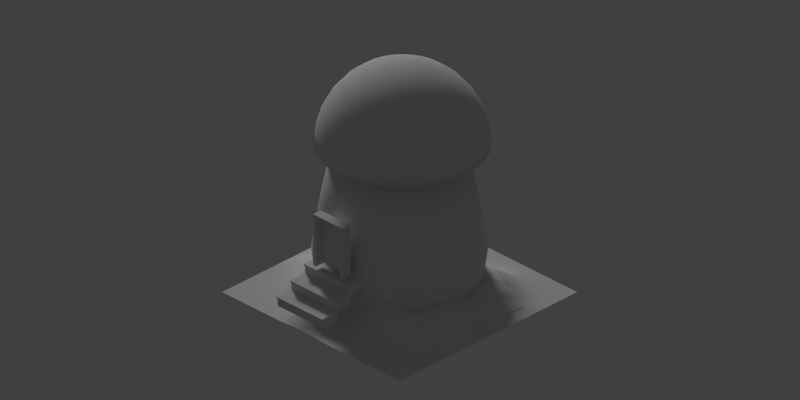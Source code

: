 # Source: granary.blend  (saved by Blender 2.79.0; exported with 4.5.12 LTS)
import bpy
from mathutils import Matrix  # noqa: F401  (used for matrix-valued properties, if any)

bpy.ops.wm.read_factory_settings(use_empty=True)
scene = bpy.context.scene
scene.name = 'Scene'

# ---- collections
col_collection_1 = bpy.data.collections.new('Collection 1'); scene.collection.children.link(col_collection_1)
col_collection_2 = bpy.data.collections.new('Collection 2'); scene.collection.children.link(col_collection_2)
col_collection_3 = bpy.data.collections.new('Collection 3'); scene.collection.children.link(col_collection_3)
col_collection_4 = bpy.data.collections.new('Collection 4'); scene.collection.children.link(col_collection_4)

# ---- materials (node trees are filled in below, after node groups)
mat_door_inside = bpy.data.materials.new('Door_inside')
mat_door_inside.alpha_threshold = 0.0
mat_door_inside.use_transparent_shadow = False
mat_door_inside.roughness = 0.5
mat_door_outside = bpy.data.materials.new('Door_outside')
mat_door_outside.alpha_threshold = 0.0
mat_door_outside.use_transparent_shadow = False
mat_door_outside.roughness = 0.5
mat_door_glass = bpy.data.materials.new('Door_glass')
mat_door_glass.alpha_threshold = 0.0
mat_door_glass.use_transparent_shadow = False
mat_door_glass.roughness = 0.5
mat_door_metal = bpy.data.materials.new('Door_metal')
mat_door_metal.alpha_threshold = 0.0
mat_door_metal.use_transparent_shadow = False
mat_door_metal.roughness = 0.5

# ---- node groups
ng_auto_smooth = bpy.data.node_groups.new('Auto Smooth', 'GeometryNodeTree')
_s = ng_auto_smooth.interface.new_socket(name='Geometry', in_out='OUTPUT', socket_type='NodeSocketGeometry')
_s = ng_auto_smooth.interface.new_socket(name='Geometry', in_out='INPUT', socket_type='NodeSocketGeometry')
_s = ng_auto_smooth.interface.new_socket(name='Angle', in_out='INPUT', socket_type='NodeSocketFloat')
_s.subtype = 'ANGLE'
_s.min_value = 0.0
_s.max_value = 3.142
ng_auto_smooth.is_modifier = True
_N = ng_auto_smooth.nodes; _L = ng_auto_smooth.links
n0 = _N.new('NodeGroupOutput'); n0.name = 'Group Output'; n0.location = (480, -100)
n1 = _N.new('NodeGroupInput'); n1.name = 'Group Input'; n1.location = (-420, -300)
n2 = _N.new('NodeGroupInput'); n2.name = 'Group Input.001'; n2.location = (-60, -100)
n3 = _N.new('GeometryNodeSetShadeSmooth'); n3.name = 'Set Shade Smooth'; n3.location = (120, -100)
n3.domain = 'EDGE'
n4 = _N.new('GeometryNodeSetShadeSmooth'); n4.name = 'Set Shade Smooth.001'; n4.location = (300, -100)
n5 = _N.new('GeometryNodeInputMeshEdgeAngle'); n5.name = 'Edge Angle'; n5.location = (-420, -220)
n6 = _N.new('GeometryNodeInputEdgeSmooth'); n6.name = 'Is Edge Smooth'; n6.location = (-60, -160)
n7 = _N.new('GeometryNodeInputShadeSmooth'); n7.name = 'Is Face Smooth'; n7.location = (-240, -340)
n8 = _N.new('FunctionNodeBooleanMath'); n8.name = 'Boolean Math'; n8.location = (-60, -220)
n9 = _N.new('FunctionNodeCompare'); n9.name = 'Compare'; n9.location = (-240, -180)
n9.operation = 'LESS_EQUAL'
_L.new(n5.outputs[0], n9.inputs[0])
_L.new(n4.outputs[0], n0.inputs[0])
_L.new(n1.outputs[1], n9.inputs[1])
_L.new(n9.outputs[0], n8.inputs[0])
_L.new(n7.outputs[0], n8.inputs[1])
_L.new(n2.outputs[0], n3.inputs[0])
_L.new(n6.outputs[0], n3.inputs[1])
_L.new(n3.outputs[0], n4.inputs[0])
_L.new(n8.outputs[0], n3.inputs[2])
n0.is_active_output = True

# ---- material node trees

# ---- world
world_world = bpy.data.worlds.new('World'); scene.world = world_world
world_world.color = (0.05088, 0.05088, 0.05088)
world_world.use_sun_shadow = False
world_world.sun_shadow_jitter_overblur = 0.0
world_world.cycles.sampling_method = 'MANUAL'

# ---- cameras
cam_camera = bpy.data.cameras.new('Camera')
cam_camera.type = 'ORTHO'
cam_camera.clip_end = 100.0
cam_camera.lens = 35.0
cam_camera.sensor_width = 32.0
cam_camera.sensor_height = 18.0
cam_camera.ortho_scale = 19.01
cam_camera.dof.focus_distance = 0.0
cam_camera.dof.aperture_fstop = 128.0

# ---- lights
light_spot = bpy.data.lights.new('Spot', 'SUN')
light_spot.transmission_factor = 0.0
light_spot.angle = 0.1993
light_spot.energy = 1.0
light_spot.shadow_buffer_clip_start = 0.5
light_spot.shadow_soft_size = 0.1
light_spot.shadow_cascade_max_distance = 1000.0

# ---- meshes
me_stairs = bpy.data.meshes.new('Stairs')
me_stairs.from_pydata([(0.0, 0.0, 0.0), (0.0, 0.0, 0.14), (0.5, 0.0, 0.14), (0.5, 0.0, 0.0), (0.0, 0.03, 0.0), (0.0, 0.03, 0.14), (0.5, 0.03, 0.14), (0.5, 0.03, 0.0), (0.5, 0.3, 0.14), (0.5, 0.3, 0.0), (0.0, -0.03, 0.14), (0.0, 0.3, 0.14), (0.5, -0.03, 0.14), (0.0, -0.03, 0.17), (0.5, -0.03, 0.17), (0.0, 0.3, 0.17), (0.0, 0.3, 0.31), (0.5, 0.3, 0.31), (0.5, 0.3, 0.17), (0.0, 0.33, 0.17), (0.0, 0.33, 0.31), (0.5, 0.33, 0.31), (0.5, 0.33, 0.17), (0.5, 0.6, 0.17), (0.0, 0.27, 0.31), (0.0, 0.6, 0.31), (0.5, 0.6, 0.31), (0.5, 0.27, 0.31), (0.0, 0.27, 0.34), (0.0, 0.6, 0.34), (0.5, 0.6, 0.34), (0.5, 0.27, 0.34), (0.0, 0.6, 0.48), (0.5, 0.6, 0.48), (0.0, 0.63, 0.34), (0.0, 0.63, 0.48), (0.5, 0.63, 0.48), (0.5, 0.63, 0.34), (0.5, 0.9, 0.48), (0.5, 0.9, 0.34), (0.0, 0.57, 0.48), (0.0, 0.9, 0.48), (0.5, 0.57, 0.48), (0.0, 0.57, 0.51), (0.0, 0.9, 0.51), (0.5, 0.9, 0.51), (0.5, 0.57, 0.51)], [], [(0, 3, 2, 1), (4, 5, 6, 7), (0, 4, 7, 3), (1, 2, 6, 5), (0, 1, 5, 4), (3, 7, 6, 2), (7, 6, 8, 9), (10, 11, 8, 12), (13, 14, 18, 15), (10, 12, 14, 13), (11, 15, 18, 8), (12, 8, 18, 14), (15, 18, 17, 16), (19, 20, 21, 22), (15, 19, 22, 18), (16, 17, 21, 20), (15, 16, 20, 19), (18, 22, 21, 17), (22, 21, 26, 23), (24, 25, 26, 27), (28, 31, 30, 29), (24, 27, 31, 28), (25, 29, 30, 26), (27, 26, 30, 31), (29, 30, 33, 32), (34, 35, 36, 37), (29, 34, 37, 30), (32, 33, 36, 35), (29, 32, 35, 34), (30, 37, 36, 33), (37, 39, 38, 36), (40, 41, 38, 42), (43, 46, 45, 44), (40, 42, 46, 43), (41, 44, 45, 38), (42, 38, 45, 46)])
me_stairs.use_remesh_preserve_volume = False
me_stairs.use_remesh_preserve_attributes = False
me_stairs.use_mirror_vertex_groups = False
me_stairs.update()
me_cylinder_001 = bpy.data.meshes.new('Cylinder.001')
me_cylinder_001.from_pydata([(0.0, 1.0, -1.0), (1.602e-08, 0.828, 1.0), (0.1951, 0.9808, -1.0), (0.1615, 0.8121, 1.0), (0.3827, 0.9239, -1.0), (0.3169, 0.7649, 1.0), (0.5556, 0.8315, -1.0), (0.46, 0.6884, 1.0), (0.7071, 0.7071, -1.0), (0.5855, 0.5855, 1.0), (0.8315, 0.5556, -1.0), (0.6884, 0.46, 1.0), (0.9239, 0.3827, -1.0), (0.7649, 0.3169, 1.0), (0.9808, 0.1951, -1.0), (0.8121, 0.1615, 1.0), (1.0, 7.55e-08, -1.0), (0.828, 1.231e-07, 1.0), (0.9808, -0.1951, -1.0), (0.8121, -0.1615, 1.0), (0.9239, -0.3827, -1.0), (0.7649, -0.3169, 1.0), (0.8315, -0.5556, -1.0), (0.6884, -0.46, 1.0), (0.7071, -0.7071, -1.0), (0.5855, -0.5855, 1.0), (0.5556, -0.8315, -1.0), (0.46, -0.6884, 1.0), (0.3827, -0.9239, -1.0), (0.3169, -0.7649, 1.0), (0.1951, -0.9808, -1.0), (0.1615, -0.8121, 1.0), (-3.258e-07, -1.0, -1.0), (-2.538e-07, -0.828, 1.0), (-0.1951, -0.9808, -1.0), (-0.1615, -0.8121, 1.0), (-0.3827, -0.9239, -1.0), (-0.3169, -0.7649, 1.0), (-0.5556, -0.8315, -1.0), (-0.46, -0.6884, 1.0), (-0.7071, -0.7071, -1.0), (-0.5855, -0.5855, 1.0), (-0.8315, -0.5556, -1.0), (-0.6884, -0.46, 1.0), (-0.9239, -0.3827, -1.0), (-0.7649, -0.3168, 1.0), (-0.9808, -0.1951, -1.0), (-0.8121, -0.1615, 1.0), (-1.0, 9.656e-07, -1.0), (-0.828, 8.6e-07, 1.0), (-0.9808, 0.1951, -1.0), (-0.8121, 0.1615, 1.0), (-0.9239, 0.3827, -1.0), (-0.7649, 0.3169, 1.0), (-0.8315, 0.5556, -1.0), (-0.6884, 0.46, 1.0), (-0.7071, 0.7071, -1.0), (-0.5855, 0.5855, 1.0), (-0.5556, 0.8315, -1.0), (-0.46, 0.6884, 1.0), (-0.3827, 0.9239, -1.0), (-0.3168, 0.7649, 1.0), (-0.1951, 0.9808, -1.0), (-0.1615, 0.8121, 1.0), (-1.326e-08, 1.08, -0.3881), (0.2106, 1.059, -0.3881), (0.4131, 0.9974, -0.3881), (0.5998, 0.8976, -0.3881), (0.7634, 0.7634, -0.3881), (0.8976, 0.5998, -0.3881), (0.9974, 0.4131, -0.3881), (1.059, 0.2106, -0.3881), (1.08, 5.779e-08, -0.3881), (1.059, -0.2106, -0.3881), (0.9974, -0.4131, -0.3881), (0.8976, -0.5998, -0.3881), (0.7634, -0.7634, -0.3881), (0.5998, -0.8976, -0.3881), (0.4131, -0.9974, -0.3881), (0.2106, -1.059, -0.3881), (-3.65e-07, -1.08, -0.3881), (-0.2106, -1.059, -0.3881), (-0.4131, -0.9974, -0.3881), (-0.5998, -0.8976, -0.3881), (-0.7634, -0.7634, -0.3881), (-0.8976, -0.5998, -0.3881), (-0.9974, -0.4131, -0.3881), (-1.059, -0.2106, -0.3881), (-1.08, 1.019e-06, -0.3881), (-1.059, 0.2106, -0.3881), (-0.9974, 0.4131, -0.3881), (-0.8976, 0.5998, -0.3881), (-0.7634, 0.7634, -0.3881), (-0.5998, 0.8976, -0.3881), (-0.4131, 0.9974, -0.3881), (-0.2106, 1.059, -0.3881), (7.239e-10, 0.9712, 0.2929), (0.1895, 0.9525, 0.2929), (0.3717, 0.8973, 0.2929), (0.5396, 0.8075, 0.2929), (0.6867, 0.6867, 0.2929), (0.8075, 0.5396, 0.2929), (0.8973, 0.3717, 0.2929), (0.9525, 0.1895, 0.2929), (0.9712, 8.315e-08, 0.2929), (0.9525, -0.1895, 0.2929), (0.8973, -0.3717, 0.2929), (0.8075, -0.5396, 0.2929), (0.6867, -0.6867, 0.2929), (0.5396, -0.8075, 0.2929), (0.3717, -0.8973, 0.2929), (0.1895, -0.9525, 0.2929), (-3.157e-07, -0.9712, 0.2929), (-0.1895, -0.9525, 0.2929), (-0.3717, -0.8973, 0.2929), (-0.5396, -0.8075, 0.2929), (-0.6867, -0.6867, 0.2929), (-0.8075, -0.5396, 0.2929), (-0.8973, -0.3717, 0.2929), (-0.9525, -0.1895, 0.2929), (-0.9712, 9.476e-07, 0.2929), (-0.9525, 0.1895, 0.2929), (-0.8973, 0.3717, 0.2929), (-0.8075, 0.5396, 0.2929), (-0.6867, 0.6867, 0.2929), (-0.5396, 0.8075, 0.2929), (-0.3717, 0.8973, 0.2929), (-0.1895, 0.9525, 0.2929)], [], [(96, 1, 3, 97), (97, 3, 5, 98), (98, 5, 7, 99), (99, 7, 9, 100), (100, 9, 11, 101), (101, 11, 13, 102), (102, 13, 15, 103), (103, 15, 17, 104), (104, 17, 19, 105), (105, 19, 21, 106), (106, 21, 23, 107), (107, 23, 25, 108), (108, 25, 27, 109), (109, 27, 29, 110), (110, 29, 31, 111), (111, 31, 33, 112), (112, 33, 35, 113), (113, 35, 37, 114), (114, 37, 39, 115), (115, 39, 41, 116), (116, 41, 43, 117), (117, 43, 45, 118), (118, 45, 47, 119), (119, 47, 49, 120), (120, 49, 51, 121), (121, 51, 53, 122), (122, 53, 55, 123), (123, 55, 57, 124), (124, 57, 59, 125), (125, 59, 61, 126), (3, 1, 63, 61, 59, 57, 55, 53, 51, 49, 47, 45, 43, 41, 39, 37, 35, 33, 31, 29, 27, 25, 23, 21, 19, 17, 15, 13, 11, 9, 7, 5), (126, 61, 63, 127), (127, 63, 1, 96), (0, 2, 4, 6, 8, 10, 12, 14, 16, 18, 20, 22, 24, 26, 28, 30, 32, 34, 36, 38, 40, 42, 44, 46, 48, 50, 52, 54, 56, 58, 60, 62), (62, 95, 64, 0), (60, 94, 95, 62), (58, 93, 94, 60), (56, 92, 93, 58), (54, 91, 92, 56), (52, 90, 91, 54), (50, 89, 90, 52), (48, 88, 89, 50), (46, 87, 88, 48), (44, 86, 87, 46), (42, 85, 86, 44), (40, 84, 85, 42), (38, 83, 84, 40), (36, 82, 83, 38), (34, 81, 82, 36), (32, 80, 81, 34), (30, 79, 80, 32), (28, 78, 79, 30), (26, 77, 78, 28), (24, 76, 77, 26), (22, 75, 76, 24), (20, 74, 75, 22), (18, 73, 74, 20), (16, 72, 73, 18), (14, 71, 72, 16), (12, 70, 71, 14), (10, 69, 70, 12), (8, 68, 69, 10), (6, 67, 68, 8), (4, 66, 67, 6), (2, 65, 66, 4), (0, 64, 65, 2), (95, 127, 96, 64), (94, 126, 127, 95), (93, 125, 126, 94), (92, 124, 125, 93), (91, 123, 124, 92), (90, 122, 123, 91), (89, 121, 122, 90), (88, 120, 121, 89), (87, 119, 120, 88), (86, 118, 119, 87), (85, 117, 118, 86), (84, 116, 117, 85), (83, 115, 116, 84), (82, 114, 115, 83), (81, 113, 114, 82), (80, 112, 113, 81), (79, 111, 112, 80), (78, 110, 111, 79), (77, 109, 110, 78), (76, 108, 109, 77), (75, 107, 108, 76), (74, 106, 107, 75), (73, 105, 106, 74), (72, 104, 105, 73), (71, 103, 104, 72), (70, 102, 103, 71), (69, 101, 102, 70), (68, 100, 101, 69), (67, 99, 100, 68), (66, 98, 99, 67), (65, 97, 98, 66), (64, 96, 97, 65)])
me_cylinder_001.polygons.foreach_set('use_smooth', [True] * 98)
me_cylinder_001.use_remesh_preserve_volume = False
me_cylinder_001.use_remesh_preserve_attributes = False
me_cylinder_001.use_mirror_vertex_groups = False
me_cylinder_001.update()
me_grid = bpy.data.meshes.new('Grid')
me_grid.from_pydata([(-2.984, -2.984, 0.0), (-2.321, -2.984, 0.0), (-1.658, -2.984, 0.0), (-0.9945, -2.984, 9.72e-05), (-0.3315, -2.984, 0.04036), (0.3315, -2.984, 9.72e-05), (0.9945, -2.984, 0.0), (1.658, -2.984, 0.0), (2.321, -2.984, 0.0), (2.984, -2.984, 0.0), (-2.984, -2.321, 0.0), (-2.321, -2.321, 0.0), (-1.658, -2.321, 0.0), (-0.9945, -2.321, 0.2436), (-0.3315, -2.321, 0.5406), (0.3315, -2.321, 0.1756), (0.9945, -2.321, 0.1985), (1.658, -2.321, 0.01277), (2.321, -2.321, 0.0), (2.984, -2.321, 0.0), (-2.984, -1.658, 0.0), (-2.321, -1.658, 0.0), (-1.658, -1.658, 0.4504), (-0.9945, -1.658, 0.6635), (-0.3315, -1.658, 0.733), (0.3315, -1.658, 0.782), (0.9945, -1.658, 0.9474), (1.658, -1.658, 0.6172), (2.321, -1.658, 0.07123), (2.984, -1.658, 0.0), (-2.984, -0.9945, 0.0), (-2.321, -0.9945, 0.2271), (-1.658, -0.9945, 0.675), (-0.9945, -0.9945, 0.6671), (-0.3315, -0.9945, 0.5893), (0.3315, -0.9945, 0.474), (0.9945, -0.9945, 0.4388), (1.658, -0.9945, 0.5586), (2.321, -0.9945, 0.3461), (2.984, -0.9945, 0.0), (-2.984, -0.3315, 0.0), (-2.321, -0.3315, 0.2271), (-1.658, -0.3315, 0.428), (-0.9945, -0.3315, 0.4285), (-0.3315, -0.3315, 0.6664), (0.3315, -0.3315, 0.6133), (0.9945, -0.3315, 0.5951), (1.658, -0.3315, 0.6662), (2.321, -0.3315, 0.5126), (2.984, -0.3315, 0.0), (-2.984, 0.3315, 0.0), (-2.321, 0.3315, 0.003876), (-1.658, 0.3315, 0.3182), (-0.9945, 0.3315, 0.3504), (-0.3315, 0.3315, 0.5485), (0.3315, 0.3315, 0.2843), (0.9945, 0.3315, 0.4301), (1.658, 0.3315, 0.4477), (2.321, 0.3315, 0.3756), (2.984, 0.3315, 0.0), (-2.984, 0.9945, 0.0), (-2.321, 0.9945, 0.09153), (-1.658, 0.9945, 0.3465), (-0.9945, 0.9945, 0.127), (-0.3315, 0.9945, 0.2714), (0.3315, 0.9945, 0.1446), (0.9945, 0.9945, 0.3828), (1.658, 0.9945, 0.5781), (2.321, 0.9945, 0.4814), (2.984, 0.9945, 0.0), (-2.984, 1.658, 0.0), (-2.321, 1.658, 0.003876), (-1.658, 1.658, 0.09153), (-0.9945, 1.658, 0.003895), (-0.3315, 1.658, 0.1579), (0.3315, 1.658, 0.1579), (0.9945, 1.658, 0.4137), (1.658, 1.658, 0.5731), (2.321, 1.658, 0.1496), (2.984, 1.658, 0.0), (-2.984, 2.321, 0.0), (-2.321, 2.321, 0.0), (-1.658, 2.321, 0.0), (-0.9945, 2.321, 0.0), (-0.3315, 2.321, 0.0353), (0.3315, 2.321, 0.0353), (0.9945, 2.321, 0.0925), (1.658, 2.321, 0.0925), (2.321, 2.321, 0.0), (2.984, 2.321, 0.0), (-2.984, 2.984, 0.0), (-2.321, 2.984, 0.0), (-1.658, 2.984, 0.0), (-0.9945, 2.984, 0.0), (-0.3315, 2.984, 0.0), (0.3315, 2.984, 0.0), (0.9945, 2.984, 0.0), (1.658, 2.984, 0.0), (2.321, 2.984, 0.0), (2.984, 2.984, 0.0), (-2.984, -2.652, 0.0), (-2.652, -2.984, 0.0), (-2.321, -2.652, 0.0), (-2.652, -2.321, 0.0), (-1.989, -2.984, 0.0), (-1.658, -2.652, 0.0), (-1.989, -2.321, 0.0), (-1.326, -2.984, 0.0), (-0.9945, -2.652, 0.0826), (-1.326, -2.321, 0.05529), (-0.663, -2.984, 0.02291), (-0.3315, -2.652, 0.1973), (-0.663, -2.321, 0.4315), (8.63e-08, -2.984, 0.02291), (0.3315, -2.652, 0.02291), (8.63e-08, -2.321, 0.4136), (0.663, -2.984, 0.0), (0.9945, -2.652, 2.573e-05), (0.663, -2.321, 0.1238), (1.326, -2.984, 0.0), (1.658, -2.652, 0.0), (1.326, -2.321, 0.1231), (1.989, -2.984, 0.0), (2.321, -2.652, 0.0), (1.989, -2.321, 0.003813), (2.652, -2.984, 0.0), (2.984, -2.652, 0.0), (2.652, -2.321, 0.0), (-2.984, -1.989, 0.0), (-2.321, -1.989, 0.0), (-2.652, -1.658, 0.0), (-1.658, -1.989, 0.111), (-1.989, -1.658, 0.111), (-0.9945, -1.989, 0.4417), (-1.326, -1.658, 0.6934), (-0.3315, -1.989, 0.7418), (-0.663, -1.658, 0.6128), (0.3315, -1.989, 0.5719), (8.63e-08, -1.658, 0.8545), (0.9945, -1.989, 0.6656), (0.663, -1.658, 0.8446), (1.658, -1.989, 0.2979), (1.326, -1.658, 0.9001), (2.321, -1.989, 0.007778), (1.989, -1.658, 0.261), (2.984, -1.989, 0.0), (2.652, -1.658, 0.0), (-2.984, -1.326, 0.0), (-2.321, -1.326, 0.06907), (-2.652, -0.9945, 0.06904), (-1.658, -1.326, 0.6883), (-1.989, -0.9945, 0.4502), (-0.9945, -1.326, 0.7461), (-1.326, -0.9945, 0.7383), (-0.3315, -1.326, 0.6606), (-0.663, -0.9945, 0.5205), (0.3315, -1.326, 0.7045), (8.63e-08, -0.9945, 0.6275), (0.9945, -1.326, 0.7588), (0.663, -0.9945, 0.3515), (1.658, -1.326, 0.6208), (1.326, -0.9945, 0.5007), (2.321, -1.326, 0.1701), (1.989, -0.9945, 0.5904), (2.984, -1.326, 0.0), (2.652, -0.9945, 0.06724), (-2.984, -0.663, 3.702e-05), (-2.321, -0.663, 0.3088), (-2.652, -0.3315, 0.06904), (-1.658, -0.663, 0.5086), (-1.989, -0.3315, 0.3763), (-0.9945, -0.663, 0.4786), (-1.326, -0.3315, 0.4029), (-0.3315, -0.663, 0.6977), (-0.663, -0.3315, 0.5115), (0.3315, -0.663, 0.5729), (8.63e-08, -0.3315, 0.6962), (0.9945, -0.663, 0.4423), (0.663, -0.3315, 0.5463), (1.658, -0.663, 0.6769), (1.326, -0.3315, 0.566), (2.321, -0.663, 0.521), (1.989, -0.3315, 0.6997), (2.984, -0.663, 1.732e-05), (2.652, -0.3315, 0.1519), (-2.984, 5.027e-08, 0.0), (-2.321, 5.027e-08, 0.06908), (-2.652, 0.3315, 0.0), (-1.658, 5.027e-08, 0.3581), (-1.989, 0.3315, 0.1271), (-0.9945, 5.027e-08, 0.4167), (-1.326, 0.3315, 0.3705), (-0.3315, 5.027e-08, 0.5902), (-0.663, 0.3315, 0.4134), (0.3315, 5.027e-08, 0.4454), (8.63e-08, 0.3315, 0.4868), (0.9945, 5.027e-08, 0.5436), (0.663, 0.3315, 0.3209), (1.658, 5.027e-08, 0.4737), (1.326, 0.3315, 0.3766), (2.321, 5.027e-08, 0.369), (1.989, 0.3315, 0.52), (2.984, 5.027e-08, 0.0), (2.652, 0.3315, 0.09577), (-2.984, 0.663, 0.0), (-2.321, 0.663, 0.05759), (-2.652, 0.9945, 3.132e-05), (-1.658, 0.663, 0.3081), (-1.989, 0.9945, 0.2575), (-0.9945, 0.663, 0.2326), (-1.326, 0.9945, 0.2575), (-0.3315, 0.663, 0.4533), (-0.663, 0.9945, 0.1611), (0.3315, 0.663, 0.2253), (8.63e-08, 0.9945, 0.2197), (0.9945, 0.663, 0.4455), (0.663, 0.9945, 0.2458), (1.658, 0.663, 0.5565), (1.326, 0.9945, 0.4568), (2.321, 0.663, 0.4646), (1.989, 0.9945, 0.6367), (2.984, 0.663, 5.102e-05), (2.652, 0.9945, 0.1426), (-2.984, 1.326, 0.0), (-2.321, 1.326, 0.05759), (-2.652, 1.658, 0.0), (-1.658, 1.326, 0.2575), (-1.989, 1.658, 0.05759), (-0.9945, 1.326, 0.05882), (-1.326, 1.658, 0.05759), (-0.3315, 1.326, 0.169), (-0.663, 1.658, 0.05611), (0.3315, 1.326, 0.1229), (8.63e-08, 1.658, 0.2124), (0.9945, 1.326, 0.4099), (0.663, 1.658, 0.2014), (1.658, 1.326, 0.617), (1.326, 1.658, 0.5873), (2.321, 1.326, 0.3207), (1.989, 1.658, 0.3814), (2.984, 1.326, 0.0), (2.652, 1.658, 0.0409), (-2.984, 1.989, 0.0), (-2.321, 1.989, 0.0), (-2.652, 2.321, 0.0), (-1.658, 1.989, 3.132e-05), (-1.989, 2.321, 0.0), (-0.9945, 1.989, 0.0), (-1.326, 2.321, 0.0), (-0.3315, 1.989, 0.1161), (-0.663, 2.321, 0.002376), (0.3315, 1.989, 0.1161), (8.63e-08, 2.321, 0.05611), (0.9945, 1.989, 0.3043), (0.663, 2.321, 0.008602), (1.658, 1.989, 0.3564), (1.326, 2.321, 0.147), (2.321, 1.989, 0.0409), (1.989, 2.321, 0.006226), (2.984, 1.989, 0.0), (2.652, 2.321, 0.0), (-2.984, 2.652, 0.0), (-2.321, 2.652, 0.0), (-2.652, 2.984, 0.0), (-1.658, 2.652, 0.0), (-1.989, 2.984, 0.0), (-0.9945, 2.652, 0.0), (-1.326, 2.984, 0.0), (-0.3315, 2.652, 0.0), (-0.663, 2.984, 0.0), (0.3315, 2.652, 0.0), (8.63e-08, 2.984, 0.0), (0.9945, 2.652, 0.0), (0.663, 2.984, 0.0), (1.658, 2.652, 0.0), (1.326, 2.984, 0.0), (2.321, 2.652, 0.0), (1.989, 2.984, 0.0), (2.984, 2.652, 0.0), (2.652, 2.984, 0.0), (2.652, 2.652, 0.0), (1.989, 2.652, 0.0), (1.326, 2.652, 5.031e-05), (0.663, 2.652, 0.0), (8.63e-08, 2.652, 1.92e-05), (-0.663, 2.652, 0.0), (-1.326, 2.652, 0.0), (-1.989, 2.652, 0.0), (-2.652, 2.652, 0.0), (2.652, 1.989, 0.001092), (1.989, 1.989, 0.1712), (1.326, 1.989, 0.4155), (0.663, 1.989, 0.1273), (8.63e-08, 1.989, 0.1579), (-0.663, 1.989, 0.0353), (-1.326, 1.989, 0.0), (-1.989, 1.989, 0.0), (-2.652, 1.989, 0.0), (2.652, 1.326, 0.07558), (1.989, 1.326, 0.5538), (1.326, 1.326, 0.5518), (0.663, 1.326, 0.1959), (8.63e-08, 1.326, 0.192), (-0.663, 1.326, 0.06401), (-1.326, 1.326, 0.1894), (-1.989, 1.326, 0.1894), (-2.652, 1.326, 0.0), (2.652, 0.663, 0.1523), (1.989, 0.663, 0.6179), (1.326, 0.663, 0.4268), (0.663, 0.663, 0.3311), (8.63e-08, 0.663, 0.3334), (-0.663, 0.663, 0.3361), (-1.326, 0.663, 0.2869), (-1.989, 0.663, 0.1918), (-2.652, 0.663, 0.0), (2.652, 5.027e-08, 0.0547), (1.989, 5.027e-08, 0.5502), (1.326, 5.027e-08, 0.4583), (0.663, 5.027e-08, 0.4611), (8.63e-08, 5.027e-08, 0.589), (-0.663, 5.027e-08, 0.461), (-1.326, 5.027e-08, 0.4255), (-1.989, 5.027e-08, 0.2176), (-2.652, 5.027e-08, 0.004642), (2.652, -0.663, 0.161), (1.989, -0.663, 0.7393), (1.326, -0.663, 0.498), (0.663, -0.663, 0.4566), (8.63e-08, -0.663, 0.6992), (-0.663, -0.663, 0.5217), (-1.326, -0.663, 0.5078), (-1.989, -0.663, 0.4297), (-2.652, -0.663, 0.1097), (2.652, -1.326, 0.004271), (1.989, -1.326, 0.4134), (1.326, -1.326, 0.7904), (0.663, -1.326, 0.6636), (8.63e-08, -1.326, 0.8016), (-0.663, -1.326, 0.5701), (-1.326, -1.326, 0.8671), (-1.989, -1.326, 0.321), (-2.652, -1.326, 0.004642), (2.652, -1.989, 0.0), (1.989, -1.989, 0.09313), (1.326, -1.989, 0.5941), (0.663, -1.989, 0.6059), (8.63e-08, -1.989, 0.6792), (-0.663, -1.989, 0.5973), (-1.326, -1.989, 0.3065), (-1.989, -1.989, 0.004153), (-2.652, -1.989, 0.0), (2.652, -2.652, 0.0), (1.989, -2.652, 0.0), (1.326, -2.652, 0.0), (0.663, -2.652, 0.0), (8.63e-08, -2.652, 0.0966), (-0.663, -2.652, 0.1969), (-1.326, -2.652, 0.003067), (-1.989, -2.652, 0.0), (-2.652, -2.652, 0.0)], [], [(360, 102, 11, 103), (359, 105, 12, 106), (358, 108, 13, 109), (357, 111, 14, 112), (356, 114, 15, 115), (355, 117, 16, 118), (354, 120, 17, 121), (353, 123, 18, 124), (352, 126, 19, 127), (351, 129, 21, 130), (350, 131, 22, 132), (349, 133, 23, 134), (348, 135, 24, 136), (347, 137, 25, 138), (346, 139, 26, 140), (345, 141, 27, 142), (344, 143, 28, 144), (343, 145, 29, 146), (342, 148, 31, 149), (341, 150, 32, 151), (340, 152, 33, 153), (339, 154, 34, 155), (338, 156, 35, 157), (337, 158, 36, 159), (336, 160, 37, 161), (335, 162, 38, 163), (334, 164, 39, 165), (333, 167, 41, 168), (332, 169, 42, 170), (331, 171, 43, 172), (330, 173, 44, 174), (329, 175, 45, 176), (328, 177, 46, 178), (327, 179, 47, 180), (326, 181, 48, 182), (325, 183, 49, 184), (324, 186, 51, 187), (323, 188, 52, 189), (322, 190, 53, 191), (321, 192, 54, 193), (320, 194, 55, 195), (319, 196, 56, 197), (318, 198, 57, 199), (317, 200, 58, 201), (316, 202, 59, 203), (315, 205, 61, 206), (314, 207, 62, 208), (313, 209, 63, 210), (312, 211, 64, 212), (311, 213, 65, 214), (310, 215, 66, 216), (309, 217, 67, 218), (308, 219, 68, 220), (307, 221, 69, 222), (306, 224, 71, 225), (305, 226, 72, 227), (304, 228, 73, 229), (303, 230, 74, 231), (302, 232, 75, 233), (301, 234, 76, 235), (300, 236, 77, 237), (299, 238, 78, 239), (298, 240, 79, 241), (297, 243, 81, 244), (296, 245, 82, 246), (295, 247, 83, 248), (294, 249, 84, 250), (293, 251, 85, 252), (292, 253, 86, 254), (291, 255, 87, 256), (290, 257, 88, 258), (289, 259, 89, 260), (288, 262, 91, 263), (287, 264, 92, 265), (286, 266, 93, 267), (285, 268, 94, 269), (284, 270, 95, 271), (283, 272, 96, 273), (282, 274, 97, 275), (281, 276, 98, 277), (280, 278, 99, 279), (276, 280, 279, 98), (88, 260, 280, 276), (260, 89, 278, 280), (274, 281, 277, 97), (87, 258, 281, 274), (258, 88, 276, 281), (272, 282, 275, 96), (86, 256, 282, 272), (256, 87, 274, 282), (270, 283, 273, 95), (85, 254, 283, 270), (254, 86, 272, 283), (268, 284, 271, 94), (84, 252, 284, 268), (252, 85, 270, 284), (266, 285, 269, 93), (83, 250, 285, 266), (250, 84, 268, 285), (264, 286, 267, 92), (82, 248, 286, 264), (248, 83, 266, 286), (262, 287, 265, 91), (81, 246, 287, 262), (246, 82, 264, 287), (261, 288, 263, 90), (80, 244, 288, 261), (244, 81, 262, 288), (257, 289, 260, 88), (78, 241, 289, 257), (241, 79, 259, 289), (255, 290, 258, 87), (77, 239, 290, 255), (239, 78, 257, 290), (253, 291, 256, 86), (76, 237, 291, 253), (237, 77, 255, 291), (251, 292, 254, 85), (75, 235, 292, 251), (235, 76, 253, 292), (249, 293, 252, 84), (74, 233, 293, 249), (233, 75, 251, 293), (247, 294, 250, 83), (73, 231, 294, 247), (231, 74, 249, 294), (245, 295, 248, 82), (72, 229, 295, 245), (229, 73, 247, 295), (243, 296, 246, 81), (71, 227, 296, 243), (227, 72, 245, 296), (242, 297, 244, 80), (70, 225, 297, 242), (225, 71, 243, 297), (238, 298, 241, 78), (68, 222, 298, 238), (222, 69, 240, 298), (236, 299, 239, 77), (67, 220, 299, 236), (220, 68, 238, 299), (234, 300, 237, 76), (66, 218, 300, 234), (218, 67, 236, 300), (232, 301, 235, 75), (65, 216, 301, 232), (216, 66, 234, 301), (230, 302, 233, 74), (64, 214, 302, 230), (214, 65, 232, 302), (228, 303, 231, 73), (63, 212, 303, 228), (212, 64, 230, 303), (226, 304, 229, 72), (62, 210, 304, 226), (210, 63, 228, 304), (224, 305, 227, 71), (61, 208, 305, 224), (208, 62, 226, 305), (223, 306, 225, 70), (60, 206, 306, 223), (206, 61, 224, 306), (219, 307, 222, 68), (58, 203, 307, 219), (203, 59, 221, 307), (217, 308, 220, 67), (57, 201, 308, 217), (201, 58, 219, 308), (215, 309, 218, 66), (56, 199, 309, 215), (199, 57, 217, 309), (213, 310, 216, 65), (55, 197, 310, 213), (197, 56, 215, 310), (211, 311, 214, 64), (54, 195, 311, 211), (195, 55, 213, 311), (209, 312, 212, 63), (53, 193, 312, 209), (193, 54, 211, 312), (207, 313, 210, 62), (52, 191, 313, 207), (191, 53, 209, 313), (205, 314, 208, 61), (51, 189, 314, 205), (189, 52, 207, 314), (204, 315, 206, 60), (50, 187, 315, 204), (187, 51, 205, 315), (200, 316, 203, 58), (48, 184, 316, 200), (184, 49, 202, 316), (198, 317, 201, 57), (47, 182, 317, 198), (182, 48, 200, 317), (196, 318, 199, 56), (46, 180, 318, 196), (180, 47, 198, 318), (194, 319, 197, 55), (45, 178, 319, 194), (178, 46, 196, 319), (192, 320, 195, 54), (44, 176, 320, 192), (176, 45, 194, 320), (190, 321, 193, 53), (43, 174, 321, 190), (174, 44, 192, 321), (188, 322, 191, 52), (42, 172, 322, 188), (172, 43, 190, 322), (186, 323, 189, 51), (41, 170, 323, 186), (170, 42, 188, 323), (185, 324, 187, 50), (40, 168, 324, 185), (168, 41, 186, 324), (181, 325, 184, 48), (38, 165, 325, 181), (165, 39, 183, 325), (179, 326, 182, 47), (37, 163, 326, 179), (163, 38, 181, 326), (177, 327, 180, 46), (36, 161, 327, 177), (161, 37, 179, 327), (175, 328, 178, 45), (35, 159, 328, 175), (159, 36, 177, 328), (173, 329, 176, 44), (34, 157, 329, 173), (157, 35, 175, 329), (171, 330, 174, 43), (33, 155, 330, 171), (155, 34, 173, 330), (169, 331, 172, 42), (32, 153, 331, 169), (153, 33, 171, 331), (167, 332, 170, 41), (31, 151, 332, 167), (151, 32, 169, 332), (166, 333, 168, 40), (30, 149, 333, 166), (149, 31, 167, 333), (162, 334, 165, 38), (28, 146, 334, 162), (146, 29, 164, 334), (160, 335, 163, 37), (27, 144, 335, 160), (144, 28, 162, 335), (158, 336, 161, 36), (26, 142, 336, 158), (142, 27, 160, 336), (156, 337, 159, 35), (25, 140, 337, 156), (140, 26, 158, 337), (154, 338, 157, 34), (24, 138, 338, 154), (138, 25, 156, 338), (152, 339, 155, 33), (23, 136, 339, 152), (136, 24, 154, 339), (150, 340, 153, 32), (22, 134, 340, 150), (134, 23, 152, 340), (148, 341, 151, 31), (21, 132, 341, 148), (132, 22, 150, 341), (147, 342, 149, 30), (20, 130, 342, 147), (130, 21, 148, 342), (143, 343, 146, 28), (18, 127, 343, 143), (127, 19, 145, 343), (141, 344, 144, 27), (17, 124, 344, 141), (124, 18, 143, 344), (139, 345, 142, 26), (16, 121, 345, 139), (121, 17, 141, 345), (137, 346, 140, 25), (15, 118, 346, 137), (118, 16, 139, 346), (135, 347, 138, 24), (14, 115, 347, 135), (115, 15, 137, 347), (133, 348, 136, 23), (13, 112, 348, 133), (112, 14, 135, 348), (131, 349, 134, 22), (12, 109, 349, 131), (109, 13, 133, 349), (129, 350, 132, 21), (11, 106, 350, 129), (106, 12, 131, 350), (128, 351, 130, 20), (10, 103, 351, 128), (103, 11, 129, 351), (123, 352, 127, 18), (8, 125, 352, 123), (125, 9, 126, 352), (120, 353, 124, 17), (7, 122, 353, 120), (122, 8, 123, 353), (117, 354, 121, 16), (6, 119, 354, 117), (119, 7, 120, 354), (114, 355, 118, 15), (5, 116, 355, 114), (116, 6, 117, 355), (111, 356, 115, 14), (4, 113, 356, 111), (113, 5, 114, 356), (108, 357, 112, 13), (3, 110, 357, 108), (110, 4, 111, 357), (105, 358, 109, 12), (2, 107, 358, 105), (107, 3, 108, 358), (102, 359, 106, 11), (1, 104, 359, 102), (104, 2, 105, 359), (100, 360, 103, 10), (0, 101, 360, 100), (101, 1, 102, 360)])
me_grid.polygons.foreach_set('use_smooth', [True] * 324)
me_grid.use_remesh_preserve_volume = False
me_grid.use_remesh_preserve_attributes = False
me_grid.use_mirror_vertex_groups = False
me_grid.update()
me_door = bpy.data.meshes.new('Door')
me_door.from_pydata([(-0.5, -0.13, 0.0), (-0.5, 0.0, 0.0), (-0.5, 0.13, 0.0), (-0.41, 0.13, 0.0), (-0.41, 0.12, 0.0), (-0.4, 0.12, 0.0), (-0.4, -0.13, 0.0), (-0.5, -0.13, 2.1), (-0.5, 0.0, 2.1), (-0.5, 0.13, 2.1), (-0.41, 0.13, 2.01), (-0.41, 0.12, 2.01), (-0.4, 0.12, 2.0), (-0.4, -0.13, 2.0), (0.5, -0.13, 2.1), (0.5, 0.0, 2.1), (0.5, 0.13, 2.1), (0.41, 0.13, 2.01), (0.41, 0.12, 2.01), (0.4, 0.12, 2.0), (0.4, -0.13, 2.0), (0.5, -0.13, 0.0), (0.5, 0.0, 0.0), (0.5, 0.13, 0.0), (0.41, 0.13, 0.0), (0.41, 0.12, 0.0), (0.4, 0.12, 0.0), (0.4, -0.13, 0.0)], [], [(7, 8, 1, 0), (8, 9, 2, 1), (9, 10, 3, 2), (10, 11, 4, 3), (11, 12, 5, 4), (12, 13, 6, 5), (13, 7, 0, 6), (14, 15, 8, 7), (15, 16, 9, 8), (16, 17, 10, 9), (17, 18, 11, 10), (18, 19, 12, 11), (19, 20, 13, 12), (20, 14, 7, 13), (21, 22, 15, 14), (22, 23, 16, 15), (23, 24, 17, 16), (24, 25, 18, 17), (25, 26, 19, 18), (26, 27, 20, 19), (27, 21, 14, 20), (0, 1, 2, 3, 4, 5, 6), (27, 26, 25, 24, 23, 22, 21)])
me_door.polygons.foreach_set('use_smooth', [True] * 23)
me_door.polygons.foreach_set('material_index', [0, 1, 1, 1, 1, 0, 0, 0, 1, 1, 1, 1, 0, 0, 0, 1, 1, 1, 1, 0, 0, 0, 0])
_uv = me_door.uv_layers.new(name='UVMap')
_uv.uv.foreach_set('vector', [0.0, 2.0, 0.13, 2.0, 0.13, 0.0, 0.0, 0.0, 0.13, 2.0, 0.26, 2.0, 0.26, 0.0, 0.13, 0.0, 0.26, 2.0, 0.35, 2.0, 0.35, 0.0, 0.26, 0.0, 0.35, 2.0, 0.36, 2.0, 0.36, 0.0, 0.35, 0.0, 0.36, 2.0, 0.37, 2.0, 0.37, 0.0, 0.36, 0.0, 0.37, 2.0, 0.62, 2.0, 0.62, 0.0, 0.37, 0.0, 0.62, 2.0, 0.72, 2.0, 0.72, 0.0, 0.62, 0.0, 0.0, 2.8, 0.13, 2.8, 0.13, 2.0, 0.0, 2.0, 0.13, 2.8, 0.26, 2.8, 0.26, 2.0, 0.13, 2.0, 0.26, 2.8, 0.35, 2.8, 0.35, 2.0, 0.26, 2.0, 0.35, 2.8, 0.36, 2.8, 0.36, 2.0, 0.35, 2.0, 0.36, 2.8, 0.37, 2.8, 0.37, 2.0, 0.36, 2.0, 0.37, 2.8, 0.62, 2.8, 0.62, 2.0, 0.37, 2.0, 0.62, 2.8, 0.72, 2.8, 0.72, 2.0, 0.62, 2.0, 0.0, 4.8, 0.13, 4.8, 0.13, 2.8, 0.0, 2.8, 0.13, 4.8, 0.26, 4.8, 0.26, 2.8, 0.13, 2.8, 0.26, 4.8, 0.35, 4.8, 0.35, 2.8, 0.26, 2.8, 0.35, 4.8, 0.36, 4.8, 0.36, 2.8, 0.35, 2.8, 0.36, 4.8, 0.37, 4.8, 0.37, 2.8, 0.36, 2.8, 0.37, 4.8, 0.62, 4.8, 0.62, 2.8, 0.37, 2.8, 0.62, 4.8, 0.72, 4.8, 0.72, 2.8, 0.62, 2.8, -0.1, -0.13, -0.1, 0.0, -0.1, 0.13, -0.01, 0.13, -0.01, 0.12, 0.0, 0.12, 0.0, -0.13, 0.0, -0.13, 0.0, 0.12, -0.01, 0.12, -0.01, 0.13, -0.1, 0.13, -0.1, 0.0, -0.1, -0.13])
me_door.materials.append(mat_door_inside)
me_door.materials.append(mat_door_outside)
me_door.materials.append(mat_door_glass)
me_door.materials.append(mat_door_metal)
me_door.use_remesh_preserve_volume = False
me_door.use_remesh_preserve_attributes = False
me_door.use_mirror_vertex_groups = False
me_door.update()
me_panel = bpy.data.meshes.new('Panel')
me_panel.from_pydata([(0.15, -0.02, 0.15), (0.0, -0.02, 0.0), (0.0, 0.0, 0.0), (0.15, 0.0, 0.15), (0.15, -0.02, 1.855), (0.0, -0.02, 2.005), (0.0, 0.0, 2.005), (0.15, 0.0, 1.855), (0.66, -0.02, 1.855), (0.81, -0.02, 2.005), (0.81, 0.0, 2.005), (0.66, 0.0, 1.855), (0.66, -0.02, 0.15), (0.81, -0.02, 0.0), (0.81, 0.0, 0.0), (0.66, 0.0, 0.15)], [], [(4, 5, 1, 0), (5, 6, 2, 1), (6, 7, 3, 2), (8, 9, 5, 4), (9, 10, 6, 5), (10, 11, 7, 6), (12, 13, 9, 8), (13, 14, 10, 9), (14, 15, 11, 10), (0, 1, 13, 12), (1, 2, 14, 13), (2, 3, 15, 14), (3, 7, 11, 15), (12, 8, 4, 0)])
me_panel.polygons.foreach_set('use_smooth', [True] * 14)
me_panel.polygons.foreach_set('material_index', [0, 1, 1, 0, 1, 1, 0, 1, 1, 0, 1, 1, 1, 0])
_uv = me_panel.uv_layers.new(name='UVMap')
_uv.uv.foreach_set('vector', [0.0, 2.005, 0.15, 2.005, 0.15, 0.0, 0.0, 0.0, 0.15, 2.005, 0.17, 2.005, 0.17, 0.0, 0.15, 0.0, 0.17, 2.005, 0.32, 2.005, 0.32, 0.0, 0.17, 0.0, 0.0, 2.815, 0.15, 2.815, 0.15, 2.005, 0.0, 2.005, 0.15, 2.815, 0.17, 2.815, 0.17, 2.005, 0.15, 2.005, 0.17, 2.815, 0.32, 2.815, 0.32, 2.005, 0.17, 2.005, 0.0, 4.82, 0.15, 4.82, 0.15, 2.815, 0.0, 2.815, 0.15, 4.82, 0.17, 4.82, 0.17, 2.815, 0.15, 2.815, 0.17, 4.82, 0.32, 4.82, 0.32, 2.815, 0.17, 2.815, 0.0, 5.63, 0.15, 5.63, 0.15, 4.82, 0.0, 4.82, 0.15, 5.63, 0.17, 5.63, 0.17, 4.82, 0.15, 4.82, 0.17, 5.63, 0.32, 5.63, 0.32, 4.82, 0.17, 4.82, 0.2, 0.2, 0.2, 1.805, 0.61, 1.805, 0.61, 0.2, 0.61, 0.2, 0.61, 1.805, 0.2, 1.805, 0.2, 0.2])
me_panel.materials.append(mat_door_inside)
me_panel.materials.append(mat_door_outside)
me_panel.materials.append(mat_door_glass)
me_panel.materials.append(mat_door_metal)
me_panel.use_remesh_preserve_volume = False
me_panel.use_remesh_preserve_attributes = False
me_panel.use_mirror_vertex_groups = False
me_panel.update()
me_sphere_001 = bpy.data.meshes.new('Sphere.001')
me_sphere_001.from_pydata([(0.0, 0.1951, 0.9808), (0.0, 0.3827, 0.9239), (0.0, 0.5556, 0.8315), (0.0, 0.7071, 0.7071), (0.0, 0.8315, 0.5556), (0.0, 0.9239, 0.3827), (0.0, 0.9808, 0.1951), (0.0, 1.0, 7.55e-08), (0.03806, 0.1913, 0.9808), (0.07466, 0.3753, 0.9239), (0.1084, 0.5449, 0.8315), (0.1379, 0.6935, 0.7071), (0.1622, 0.8155, 0.5556), (0.1802, 0.9061, 0.3827), (0.1913, 0.9619, 0.1951), (0.1951, 0.9808, 7.55e-08), (0.07466, 0.1802, 0.9808), (0.1464, 0.3536, 0.9239), (0.2126, 0.5133, 0.8315), (0.2706, 0.6533, 0.7071), (0.3182, 0.7682, 0.5556), (0.3536, 0.8536, 0.3827), (0.3753, 0.9061, 0.1951), (0.3827, 0.9239, 7.55e-08), (0.1084, 0.1622, 0.9808), (0.2126, 0.3182, 0.9239), (0.3087, 0.4619, 0.8315), (0.3928, 0.5879, 0.7071), (0.4619, 0.6913, 0.5556), (0.5133, 0.7682, 0.3827), (0.5449, 0.8155, 0.1951), (0.5556, 0.8315, 7.55e-08), (0.1379, 0.1379, 0.9808), (0.2706, 0.2706, 0.9239), (0.3928, 0.3928, 0.8315), (0.5, 0.5, 0.7071), (0.5879, 0.5879, 0.5556), (0.6533, 0.6533, 0.3827), (0.6935, 0.6935, 0.1951), (0.7071, 0.7071, 7.55e-08), (0.1622, 0.1084, 0.9808), (0.3182, 0.2126, 0.9239), (0.4619, 0.3087, 0.8315), (0.5879, 0.3928, 0.7071), (0.6913, 0.4619, 0.5556), (0.7682, 0.5133, 0.3827), (0.8155, 0.5449, 0.1951), (0.8315, 0.5556, 7.55e-08), (0.1802, 0.07466, 0.9808), (0.3536, 0.1464, 0.9239), (0.5133, 0.2126, 0.8315), (0.6533, 0.2706, 0.7071), (0.7682, 0.3182, 0.5556), (0.8536, 0.3536, 0.3827), (0.9061, 0.3753, 0.1951), (0.9239, 0.3827, 7.55e-08), (0.1913, 0.03806, 0.9808), (0.3753, 0.07466, 0.9239), (0.5449, 0.1084, 0.8315), (0.6935, 0.1379, 0.7071), (0.8155, 0.1622, 0.5556), (0.9061, 0.1802, 0.3827), (0.9619, 0.1913, 0.1951), (0.9808, 0.1951, 7.55e-08), (0.1951, -3.266e-07, 0.9808), (0.3827, -3.192e-07, 0.9239), (0.5556, -3.117e-07, 0.8315), (0.7071, -3.192e-07, 0.7071), (0.8315, -3.341e-07, 0.5556), (0.9239, -2.745e-07, 0.3827), (0.9808, -3.937e-07, 0.1951), (1.0, -3.788e-07, 7.55e-08), (0.1913, -0.03806, 0.9808), (0.3753, -0.07466, 0.9239), (0.5449, -0.1084, 0.8315), (0.6935, -0.138, 0.7071), (0.8155, -0.1622, 0.5556), (0.9061, -0.1802, 0.3827), (0.9619, -0.1913, 0.1951), (0.9808, -0.1951, 7.55e-08), (0.1802, -0.07466, 0.9808), (0.3536, -0.1464, 0.9239), (0.5133, -0.2126, 0.8315), (0.6533, -0.2706, 0.7071), (0.7682, -0.3182, 0.5556), (0.8536, -0.3536, 0.3827), (0.9061, -0.3753, 0.1951), (0.9239, -0.3827, 7.55e-08), (0.1622, -0.1084, 0.9808), (0.3182, -0.2126, 0.9239), (0.4619, -0.3087, 0.8315), (0.5879, -0.3928, 0.7071), (0.6913, -0.4619, 0.5556), (0.7682, -0.5133, 0.3827), (0.8155, -0.5449, 0.1951), (0.8315, -0.5556, 7.55e-08), (0.1379, -0.138, 0.9808), (0.2706, -0.2706, 0.9239), (0.3928, -0.3928, 0.8315), (0.5, -0.5, 0.7071), (0.5879, -0.5879, 0.5556), (0.6533, -0.6533, 0.3827), (0.6935, -0.6935, 0.1951), (0.7071, -0.7071, 7.55e-08), (0.1084, -0.1622, 0.9808), (0.2126, -0.3182, 0.9239), (0.3087, -0.4619, 0.8315), (0.3928, -0.5879, 0.7071), (0.4619, -0.6913, 0.5556), (0.5133, -0.7682, 0.3827), (0.5449, -0.8155, 0.1951), (0.5556, -0.8315, 7.55e-08), (0.07466, -0.1802, 0.9808), (0.1464, -0.3536, 0.9239), (0.2126, -0.5133, 0.8315), (0.2706, -0.6533, 0.7071), (0.3182, -0.7682, 0.5556), (0.3536, -0.8536, 0.3827), (0.3753, -0.9061, 0.1951), (0.3827, -0.9239, 7.55e-08), (0.03806, -0.1913, 0.9808), (0.07466, -0.3753, 0.9239), (0.1084, -0.5449, 0.8315), (0.1379, -0.6935, 0.7071), (0.1622, -0.8155, 0.5556), (0.1802, -0.9061, 0.3827), (0.1913, -0.9619, 0.1951), (0.1951, -0.9808, 7.55e-08), (-7.212e-09, -0.1951, 0.9808), (4.122e-08, -0.3827, 0.9239), (2.632e-08, -0.5556, 0.8315), (-2.584e-08, -0.7071, 0.7071), (-8.544e-08, -0.8315, 0.5556), (6.357e-08, -0.9239, 0.3827), (-8.544e-08, -0.9808, 0.1951), (-1.003e-07, -1.0, 7.55e-08), (-0.03806, -0.1913, 0.9808), (-0.07466, -0.3753, 0.9239), (-0.1084, -0.5449, 0.8315), (-0.1379, -0.6935, 0.7071), (-0.1622, -0.8155, 0.5556), (-0.1802, -0.9061, 0.3827), (-0.1913, -0.9619, 0.1951), (-0.1951, -0.9808, 7.55e-08), (-0.07466, -0.1802, 0.9808), (-0.1464, -0.3536, 0.9239), (-0.2126, -0.5133, 0.8315), (-0.2706, -0.6533, 0.7071), (-0.3182, -0.7682, 0.5556), (-0.3536, -0.8536, 0.3827), (-0.3753, -0.9061, 0.1951), (-0.3827, -0.9239, 7.55e-08), (-0.1084, -0.1622, 0.9808), (-0.2126, -0.3182, 0.9239), (-0.3087, -0.4619, 0.8315), (-0.3928, -0.5879, 0.7071), (-0.4619, -0.6913, 0.5556), (-0.5133, -0.7682, 0.3827), (-0.5449, -0.8155, 0.1951), (-0.5556, -0.8315, 7.55e-08), (-2.304e-07, -5.562e-07, 1.0), (-0.1379, -0.138, 0.9808), (-0.2706, -0.2706, 0.9239), (-0.3928, -0.3928, 0.8315), (-0.5, -0.5, 0.7071), (-0.5879, -0.5879, 0.5556), (-0.6533, -0.6533, 0.3827), (-0.6935, -0.6935, 0.1951), (-0.7071, -0.7071, 7.55e-08), (-0.1622, -0.1084, 0.9808), (-0.3182, -0.2126, 0.9239), (-0.4619, -0.3087, 0.8315), (-0.5879, -0.3928, 0.7071), (-0.6913, -0.4619, 0.5556), (-0.7682, -0.5133, 0.3827), (-0.8155, -0.5449, 0.1951), (-0.8315, -0.5556, 7.55e-08), (-0.1802, -0.07466, 0.9808), (-0.3536, -0.1464, 0.9239), (-0.5133, -0.2126, 0.8315), (-0.6533, -0.2706, 0.7071), (-0.7682, -0.3182, 0.5556), (-0.8536, -0.3536, 0.3827), (-0.9061, -0.3753, 0.1951), (-0.9239, -0.3827, 7.55e-08), (-0.1913, -0.03806, 0.9808), (-0.3753, -0.07466, 0.9239), (-0.5449, -0.1084, 0.8315), (-0.6935, -0.1379, 0.7071), (-0.8155, -0.1622, 0.5556), (-0.9061, -0.1802, 0.3827), (-0.9619, -0.1913, 0.1951), (-0.9808, -0.1951, 7.55e-08), (-0.1951, -3.117e-07, 0.9808), (-0.3827, -2.819e-07, 0.9239), (-0.5556, -2.819e-07, 0.8315), (-0.7071, -1.851e-07, 0.7071), (-0.8315, -1.404e-07, 0.5556), (-0.9239, -3.192e-07, 0.3827), (-0.9808, -9.567e-08, 0.1951), (-1.0, -1.404e-07, 7.55e-08), (-0.1913, 0.03806, 0.9808), (-0.3753, 0.07466, 0.9239), (-0.5449, 0.1084, 0.8315), (-0.6935, 0.1379, 0.7071), (-0.8155, 0.1622, 0.5556), (-0.9061, 0.1802, 0.3827), (-0.9619, 0.1913, 0.1951), (-0.9808, 0.1951, 7.55e-08), (-0.1802, 0.07466, 0.9808), (-0.3536, 0.1464, 0.9239), (-0.5133, 0.2126, 0.8315), (-0.6533, 0.2706, 0.7071), (-0.7682, 0.3182, 0.5556), (-0.8536, 0.3536, 0.3827), (-0.9061, 0.3753, 0.1951), (-0.9239, 0.3827, 7.55e-08), (-0.1622, 0.1084, 0.9808), (-0.3182, 0.2126, 0.9239), (-0.4619, 0.3087, 0.8315), (-0.5879, 0.3928, 0.7071), (-0.6913, 0.4619, 0.5556), (-0.7682, 0.5133, 0.3827), (-0.8155, 0.5449, 0.1951), (-0.8315, 0.5556, 7.55e-08), (-0.1379, 0.1379, 0.9808), (-0.2706, 0.2706, 0.9239), (-0.3928, 0.3928, 0.8315), (-0.5, 0.5, 0.7071), (-0.5879, 0.5879, 0.5556), (-0.6533, 0.6533, 0.3827), (-0.6935, 0.6935, 0.1951), (-0.7071, 0.7071, 7.55e-08), (-0.1084, 0.1622, 0.9808), (-0.2126, 0.3182, 0.9239), (-0.3087, 0.4619, 0.8315), (-0.3928, 0.5879, 0.7071), (-0.4619, 0.6913, 0.5556), (-0.5133, 0.7682, 0.3827), (-0.5449, 0.8155, 0.1951), (-0.5556, 0.8315, 7.55e-08), (-0.07466, 0.1802, 0.9808), (-0.1464, 0.3536, 0.9239), (-0.2126, 0.5133, 0.8315), (-0.2706, 0.6533, 0.7071), (-0.3182, 0.7682, 0.5556), (-0.3536, 0.8536, 0.3827), (-0.3753, 0.9061, 0.1951), (-0.3827, 0.9239, 7.55e-08), (-0.03806, 0.1913, 0.9808), (-0.07466, 0.3753, 0.9239), (-0.1084, 0.5449, 0.8315), (-0.1379, 0.6935, 0.7071), (-0.1622, 0.8155, 0.5556), (-0.1802, 0.9061, 0.3827), (-0.1913, 0.9619, 0.1951), (-0.1951, 0.9808, 7.55e-08)], [], [(5, 4, 12, 13), (6, 5, 13, 14), (7, 6, 14, 15), (0, 160, 8), (1, 0, 8, 9), (2, 1, 9, 10), (3, 2, 10, 11), (4, 3, 11, 12), (12, 11, 19, 20), (13, 12, 20, 21), (14, 13, 21, 22), (15, 14, 22, 23), (8, 160, 16), (9, 8, 16, 17), (10, 9, 17, 18), (11, 10, 18, 19), (17, 16, 24, 25), (18, 17, 25, 26), (19, 18, 26, 27), (20, 19, 27, 28), (21, 20, 28, 29), (22, 21, 29, 30), (23, 22, 30, 31), (16, 160, 24), (29, 28, 36, 37), (30, 29, 37, 38), (31, 30, 38, 39), (24, 160, 32), (25, 24, 32, 33), (26, 25, 33, 34), (27, 26, 34, 35), (28, 27, 35, 36), (33, 32, 40, 41), (34, 33, 41, 42), (35, 34, 42, 43), (36, 35, 43, 44), (37, 36, 44, 45), (38, 37, 45, 46), (39, 38, 46, 47), (32, 160, 40), (45, 44, 52, 53), (46, 45, 53, 54), (47, 46, 54, 55), (40, 160, 48), (41, 40, 48, 49), (42, 41, 49, 50), (43, 42, 50, 51), (44, 43, 51, 52), (50, 49, 57, 58), (51, 50, 58, 59), (52, 51, 59, 60), (53, 52, 60, 61), (54, 53, 61, 62), (55, 54, 62, 63), (48, 160, 56), (49, 48, 56, 57), (62, 61, 69, 70), (63, 62, 70, 71), (56, 160, 64), (57, 56, 64, 65), (58, 57, 65, 66), (59, 58, 66, 67), (60, 59, 67, 68), (61, 60, 68, 69), (67, 66, 74, 75), (68, 67, 75, 76), (69, 68, 76, 77), (70, 69, 77, 78), (71, 70, 78, 79), (64, 160, 72), (65, 64, 72, 73), (66, 65, 73, 74), (79, 78, 86, 87), (72, 160, 80), (73, 72, 80, 81), (74, 73, 81, 82), (75, 74, 82, 83), (76, 75, 83, 84), (77, 76, 84, 85), (78, 77, 85, 86), (83, 82, 90, 91), (84, 83, 91, 92), (85, 84, 92, 93), (86, 85, 93, 94), (87, 86, 94, 95), (80, 160, 88), (81, 80, 88, 89), (82, 81, 89, 90), (95, 94, 102, 103), (88, 160, 96), (89, 88, 96, 97), (90, 89, 97, 98), (91, 90, 98, 99), (92, 91, 99, 100), (93, 92, 100, 101), (94, 93, 101, 102), (100, 99, 107, 108), (101, 100, 108, 109), (102, 101, 109, 110), (103, 102, 110, 111), (96, 160, 104), (97, 96, 104, 105), (98, 97, 105, 106), (99, 98, 106, 107), (104, 160, 112), (105, 104, 112, 113), (106, 105, 113, 114), (107, 106, 114, 115), (108, 107, 115, 116), (109, 108, 116, 117), (110, 109, 117, 118), (111, 110, 118, 119), (116, 115, 123, 124), (117, 116, 124, 125), (118, 117, 125, 126), (119, 118, 126, 127), (112, 160, 120), (113, 112, 120, 121), (114, 113, 121, 122), (115, 114, 122, 123), (121, 120, 128, 129), (122, 121, 129, 130), (123, 122, 130, 131), (124, 123, 131, 132), (125, 124, 132, 133), (126, 125, 133, 134), (127, 126, 134, 135), (120, 160, 128), (133, 132, 140, 141), (134, 133, 141, 142), (135, 134, 142, 143), (128, 160, 136), (129, 128, 136, 137), (130, 129, 137, 138), (131, 130, 138, 139), (132, 131, 139, 140), (138, 137, 145, 146), (139, 138, 146, 147), (140, 139, 147, 148), (141, 140, 148, 149), (142, 141, 149, 150), (143, 142, 150, 151), (136, 160, 144), (137, 136, 144, 145), (150, 149, 157, 158), (151, 150, 158, 159), (144, 160, 152), (145, 144, 152, 153), (146, 145, 153, 154), (147, 146, 154, 155), (148, 147, 155, 156), (149, 148, 156, 157), (154, 153, 162, 163), (155, 154, 163, 164), (156, 155, 164, 165), (157, 156, 165, 166), (158, 157, 166, 167), (159, 158, 167, 168), (152, 160, 161), (153, 152, 161, 162), (167, 166, 174, 175), (168, 167, 175, 176), (161, 160, 169), (162, 161, 169, 170), (163, 162, 170, 171), (164, 163, 171, 172), (165, 164, 172, 173), (166, 165, 173, 174), (172, 171, 179, 180), (173, 172, 180, 181), (174, 173, 181, 182), (175, 174, 182, 183), (176, 175, 183, 184), (169, 160, 177), (170, 169, 177, 178), (171, 170, 178, 179), (184, 183, 191, 192), (177, 160, 185), (178, 177, 185, 186), (179, 178, 186, 187), (180, 179, 187, 188), (181, 180, 188, 189), (182, 181, 189, 190), (183, 182, 190, 191), (188, 187, 195, 196), (189, 188, 196, 197), (190, 189, 197, 198), (191, 190, 198, 199), (192, 191, 199, 200), (185, 160, 193), (186, 185, 193, 194), (187, 186, 194, 195), (200, 199, 207, 208), (193, 160, 201), (194, 193, 201, 202), (195, 194, 202, 203), (196, 195, 203, 204), (197, 196, 204, 205), (198, 197, 205, 206), (199, 198, 206, 207), (205, 204, 212, 213), (206, 205, 213, 214), (207, 206, 214, 215), (208, 207, 215, 216), (201, 160, 209), (202, 201, 209, 210), (203, 202, 210, 211), (204, 203, 211, 212), (210, 209, 217, 218), (211, 210, 218, 219), (212, 211, 219, 220), (213, 212, 220, 221), (214, 213, 221, 222), (215, 214, 222, 223), (216, 215, 223, 224), (209, 160, 217), (222, 221, 229, 230), (223, 222, 230, 231), (224, 223, 231, 232), (217, 160, 225), (218, 217, 225, 226), (219, 218, 226, 227), (220, 219, 227, 228), (221, 220, 228, 229), (226, 225, 233, 234), (227, 226, 234, 235), (228, 227, 235, 236), (229, 228, 236, 237), (230, 229, 237, 238), (231, 230, 238, 239), (232, 231, 239, 240), (225, 160, 233), (238, 237, 245, 246), (239, 238, 246, 247), (240, 239, 247, 248), (233, 160, 241), (234, 233, 241, 242), (235, 234, 242, 243), (236, 235, 243, 244), (237, 236, 244, 245), (243, 242, 250, 251), (244, 243, 251, 252), (245, 244, 252, 253), (246, 245, 253, 254), (247, 246, 254, 255), (248, 247, 255, 256), (241, 160, 249), (242, 241, 249, 250), (255, 254, 5, 6), (15, 23, 31, 39, 47, 55, 63, 71, 79, 87, 95, 103, 111, 119, 127, 135, 143, 151, 159, 168, 176, 184, 192, 200, 208, 216, 224, 232, 240, 248, 256, 7), (256, 255, 6, 7), (249, 160, 0), (250, 249, 0, 1), (251, 250, 1, 2), (252, 251, 2, 3), (253, 252, 3, 4), (254, 253, 4, 5)])
me_sphere_001.polygons.foreach_set('use_smooth', [True] * 257)
me_sphere_001.use_remesh_preserve_volume = False
me_sphere_001.use_remesh_preserve_attributes = False
me_sphere_001.use_mirror_vertex_groups = False
me_sphere_001.update()

# ---- objects
ob_spot = bpy.data.objects.new('Spot', light_spot)
ob_camera = bpy.data.objects.new('Camera', cam_camera)
ob_stairs = bpy.data.objects.new('Stairs', me_stairs)
ob_cylinder = bpy.data.objects.new('Cylinder', me_cylinder_001)
ob_grid = bpy.data.objects.new('Grid', me_grid)
ob_door = bpy.data.objects.new('Door', me_door)
ob_panel = bpy.data.objects.new('Panel', me_panel)
ob_sphere = bpy.data.objects.new('Sphere', me_sphere_001)

# ---- transforms, parenting, visibility, modifiers, constraints
ob_spot.location = (-7.858, 3.308, 12.27)
ob_spot.rotation_euler = (0.3063, -1.071, -0.8589)
ob_spot.lineart.crease_threshold = 0.0
ob_camera.location = (10.0, -10.0, 8.244)
ob_camera.rotation_euler = (1.047, 0.0, 0.7854)
ob_camera.lock_rotations_4d = False
ob_camera.empty_display_type = 'ARROWS'
ob_camera.color = (0.0, 0.0, 0.0, 0.0)
ob_camera.display_type = 'WIRE'
ob_camera.lineart.crease_threshold = 0.0
ob_stairs.location = (2.988, -6.327, 0.6647)
ob_stairs.scale = (1.539, 1.539, 1.539)
ob_stairs.lineart.crease_threshold = 0.0
_m = ob_stairs.modifiers.new('Mirror', 'MIRROR')
_m.use_clip = True
ob_cylinder.location = (2.995, -3.008, 2.03)
ob_cylinder.scale = (1.955, 1.955, 1.955)
ob_cylinder.lineart.crease_threshold = 0.0
ob_grid.location = (2.995, -3.008, 0.0)
ob_grid.lineart.crease_threshold = 0.0
_vg = ob_grid.vertex_groups.new(name='GroundGroup')
ob_door.location = (3.006, -5.295, 1.533)
ob_door.scale = (1.0, 1.0, 0.6639)
ob_door.lineart.crease_threshold = 0.0
_m = ob_door.modifiers.new('Auto Smooth', 'NODES')
_m.node_group = ng_auto_smooth
_gi = [s.identifier for s in ng_auto_smooth.interface.items_tree if s.item_type == 'SOCKET' and s.in_out == 'INPUT']
_m[_gi[1]] = 0.5236  # Angle
ob_panel.parent = ob_door
ob_panel.location = (-0.405, 0.14, 0.0)
ob_panel.lock_location = (True, True, True)
ob_panel.lock_rotation = (True, True, False)
ob_panel.lock_scale = (True, True, True)
ob_panel.lineart.crease_threshold = 0.0
_m = ob_panel.modifiers.new('Auto Smooth', 'NODES')
_m.node_group = ng_auto_smooth
_gi = [s.identifier for s in ng_auto_smooth.interface.items_tree if s.item_type == 'SOCKET' and s.in_out == 'INPUT']
_m[_gi[1]] = 0.5236  # Angle
ob_sphere.location = (2.983, -2.895, 4.033)
ob_sphere.scale = (2.121, 2.121, 2.121)
ob_sphere.lineart.crease_threshold = 0.0

# ---- collection membership
col_collection_1.objects.link(ob_spot)
col_collection_1.objects.link(ob_camera)
col_collection_2.objects.link(ob_stairs)
col_collection_2.objects.link(ob_cylinder)
col_collection_3.objects.link(ob_stairs)
col_collection_3.objects.link(ob_grid)
col_collection_4.objects.link(ob_stairs)
col_collection_4.objects.link(ob_door)
col_collection_4.objects.link(ob_panel)
col_collection_4.objects.link(ob_sphere)

# ---- scene / render settings (as saved in the file)
scene.camera = ob_camera
scene.frame_start = 1; scene.frame_end = 1; scene.frame_set(1)
scene.render.engine = 'BLENDER_EEVEE_NEXT'
scene.render.resolution_x = 512
scene.render.resolution_y = 256
scene.render.dither_intensity = 0.0
scene.render.film_transparent = True
scene.cycles.use_denoising = False
scene.cycles.samples = 128
scene.cycles.sampling_pattern = 'TABULATED_SOBOL'
scene.cycles.use_adaptive_sampling = False
scene.cycles.use_light_tree = False
scene.cycles.blur_glossy = 0.0
scene.cycles.sample_clamp_indirect = 0.0
scene.view_settings.view_transform = 'Standard'
bpy.context.view_layer.update()
